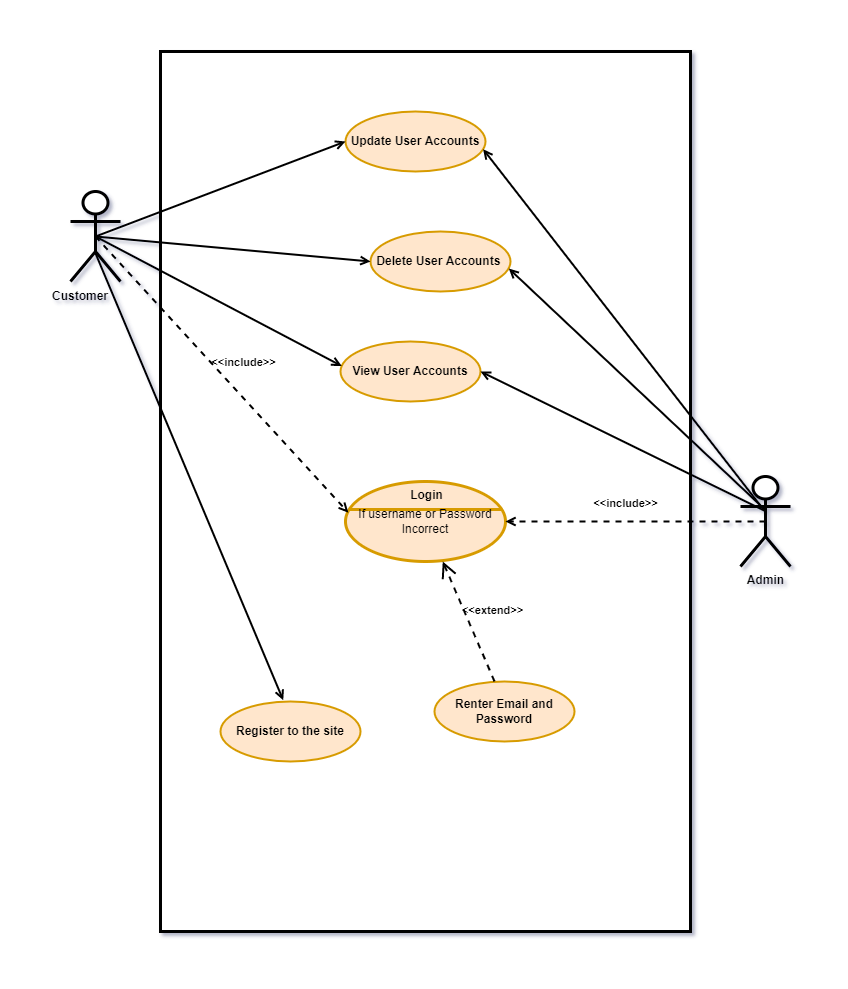

The diagram above was exported from draw.io. Its source (the exported page's mxGraphModel, read from the mxfile embedded in the PNG):
<mxGraphModel dx="1384" dy="761" grid="1" gridSize="10" guides="1" tooltips="1" connect="1" arrows="1" fold="1" page="1" pageScale="1" pageWidth="827" pageHeight="1169" math="0" shadow="0">
  <root>
    <mxCell id="0" />
    <mxCell id="1" parent="0" />
    <mxCell id="fJYxpCp97n1mpSTOaVS8-8" value="" style="rounded=0;whiteSpace=wrap;html=1;strokeWidth=3;" vertex="1" parent="1">
      <mxGeometry x="140" y="70" width="530" height="880" as="geometry" />
    </mxCell>
    <mxCell id="fJYxpCp97n1mpSTOaVS8-1" value="&lt;b&gt;Admin&lt;/b&gt;" style="shape=umlActor;verticalLabelPosition=bottom;verticalAlign=top;html=1;outlineConnect=0;strokeWidth=3;" vertex="1" parent="1">
      <mxGeometry x="720" y="495" width="50" height="90" as="geometry" />
    </mxCell>
    <mxCell id="fJYxpCp97n1mpSTOaVS8-3" value="&lt;b&gt;Delete&amp;nbsp;&lt;/b&gt;&lt;b&gt;User Accounts&lt;/b&gt;&lt;b&gt;&amp;nbsp;&lt;/b&gt;" style="ellipse;whiteSpace=wrap;html=1;strokeWidth=2;fillColor=#ffe6cc;strokeColor=#d79b00;" vertex="1" parent="1">
      <mxGeometry x="350" y="250" width="140" height="60" as="geometry" />
    </mxCell>
    <mxCell id="fJYxpCp97n1mpSTOaVS8-4" value="&lt;b&gt;View&amp;nbsp;&lt;/b&gt;&lt;b&gt;User Accounts&lt;/b&gt;" style="ellipse;whiteSpace=wrap;html=1;strokeWidth=2;fillColor=#ffe6cc;strokeColor=#d79b00;" vertex="1" parent="1">
      <mxGeometry x="320" y="360" width="140" height="60" as="geometry" />
    </mxCell>
    <mxCell id="fJYxpCp97n1mpSTOaVS8-5" value="&lt;b&gt;Update User Accounts&lt;/b&gt;" style="ellipse;whiteSpace=wrap;html=1;strokeWidth=2;fillColor=#ffe6cc;strokeColor=#d79b00;" vertex="1" parent="1">
      <mxGeometry x="325" y="130" width="140" height="60" as="geometry" />
    </mxCell>
    <mxCell id="fJYxpCp97n1mpSTOaVS8-6" value="" style="shape=umlActor;verticalLabelPosition=bottom;verticalAlign=top;html=1;outlineConnect=0;strokeWidth=3;" vertex="1" parent="1">
      <mxGeometry x="50" y="210" width="50" height="90" as="geometry" />
    </mxCell>
    <mxCell id="fJYxpCp97n1mpSTOaVS8-7" value="&lt;b&gt;Renter Email and Password&lt;/b&gt;" style="ellipse;whiteSpace=wrap;html=1;strokeWidth=2;fillColor=#ffe6cc;strokeColor=#d79b00;" vertex="1" parent="1">
      <mxGeometry x="414" y="700" width="140" height="60" as="geometry" />
    </mxCell>
    <mxCell id="fJYxpCp97n1mpSTOaVS8-9" value="&lt;b&gt;Register to the site&lt;/b&gt;" style="ellipse;whiteSpace=wrap;html=1;strokeWidth=2;fillColor=#ffe6cc;strokeColor=#d79b00;" vertex="1" parent="1">
      <mxGeometry x="200" y="720" width="140" height="60" as="geometry" />
    </mxCell>
    <mxCell id="fJYxpCp97n1mpSTOaVS8-10" value="If username or Password Incorrect" style="html=1;shape=mxgraph.sysml.useCaseExtPt;whiteSpace=wrap;align=center;strokeWidth=3;fillColor=#ffe6cc;strokeColor=#d79b00;" vertex="1" parent="1">
      <mxGeometry x="325" y="500" width="160" height="80" as="geometry" />
    </mxCell>
    <mxCell id="fJYxpCp97n1mpSTOaVS8-11" value="Login" style="resizable=0;html=1;verticalAlign=middle;align=center;labelBackgroundColor=none;fontStyle=1;strokeWidth=3;" connectable="0" vertex="1" parent="fJYxpCp97n1mpSTOaVS8-10">
      <mxGeometry x="80" y="17" as="geometry">
        <mxPoint y="-4" as="offset" />
      </mxGeometry>
    </mxCell>
    <mxCell id="fJYxpCp97n1mpSTOaVS8-12" value="&lt;b&gt;&amp;lt;&amp;lt;extend&amp;gt;&amp;gt;&lt;/b&gt;" style="edgeStyle=none;html=1;startArrow=open;endArrow=none;startSize=12;verticalAlign=bottom;dashed=1;labelBackgroundColor=none;rounded=0;entryX=0.429;entryY=0;entryDx=0;entryDy=0;entryPerimeter=0;strokeWidth=2;" edge="1" parent="1" source="fJYxpCp97n1mpSTOaVS8-10" target="fJYxpCp97n1mpSTOaVS8-7">
      <mxGeometry x="0.1242" y="23" width="160" relative="1" as="geometry">
        <mxPoint x="160" y="540" as="sourcePoint" />
        <mxPoint x="320" y="540" as="targetPoint" />
        <mxPoint as="offset" />
      </mxGeometry>
    </mxCell>
    <mxCell id="fJYxpCp97n1mpSTOaVS8-17" value="&lt;b&gt;&amp;lt;&amp;lt;include&amp;gt;&amp;gt;&lt;/b&gt;" style="edgeStyle=none;html=1;endArrow=open;verticalAlign=bottom;dashed=1;labelBackgroundColor=none;rounded=0;exitX=0.5;exitY=0.5;exitDx=0;exitDy=0;exitPerimeter=0;entryX=0.018;entryY=0.39;entryDx=0;entryDy=0;entryPerimeter=0;strokeWidth=2;" edge="1" parent="1" source="fJYxpCp97n1mpSTOaVS8-6" target="fJYxpCp97n1mpSTOaVS8-10">
      <mxGeometry x="0.0679" y="18" width="160" relative="1" as="geometry">
        <mxPoint x="270" y="350" as="sourcePoint" />
        <mxPoint x="430" y="350" as="targetPoint" />
        <mxPoint as="offset" />
      </mxGeometry>
    </mxCell>
    <mxCell id="fJYxpCp97n1mpSTOaVS8-18" value="&lt;b&gt;&amp;lt;&amp;lt;include&amp;gt;&amp;gt;&lt;/b&gt;" style="edgeStyle=none;html=1;endArrow=open;verticalAlign=bottom;dashed=1;labelBackgroundColor=none;rounded=0;exitX=0.5;exitY=0.5;exitDx=0;exitDy=0;exitPerimeter=0;entryX=1;entryY=0.5;entryDx=0;entryDy=0;entryPerimeter=0;strokeWidth=2;" edge="1" parent="1" source="fJYxpCp97n1mpSTOaVS8-1" target="fJYxpCp97n1mpSTOaVS8-10">
      <mxGeometry x="0.0775" y="-8" width="160" relative="1" as="geometry">
        <mxPoint x="83.45000000000005" y="281.91999999999996" as="sourcePoint" />
        <mxPoint x="292.8799999999999" y="561.2" as="targetPoint" />
        <mxPoint y="-1" as="offset" />
      </mxGeometry>
    </mxCell>
    <mxCell id="fJYxpCp97n1mpSTOaVS8-24" value="" style="endArrow=open;html=1;rounded=0;align=center;verticalAlign=top;endFill=0;labelBackgroundColor=none;endSize=6;strokeWidth=2;exitX=0.5;exitY=0.5;exitDx=0;exitDy=0;exitPerimeter=0;entryX=0;entryY=0.5;entryDx=0;entryDy=0;" edge="1" parent="1" source="fJYxpCp97n1mpSTOaVS8-6" target="fJYxpCp97n1mpSTOaVS8-5">
      <mxGeometry relative="1" as="geometry">
        <mxPoint x="305.53999999999996" y="147.31999999999994" as="targetPoint" />
        <mxPoint x="85" y="265" as="sourcePoint" />
      </mxGeometry>
    </mxCell>
    <mxCell id="fJYxpCp97n1mpSTOaVS8-25" value="" style="endArrow=open;html=1;rounded=0;align=center;verticalAlign=top;endFill=0;labelBackgroundColor=none;endSize=6;strokeWidth=2;exitX=0.5;exitY=0.5;exitDx=0;exitDy=0;exitPerimeter=0;entryX=0;entryY=0.5;entryDx=0;entryDy=0;" edge="1" parent="1" source="fJYxpCp97n1mpSTOaVS8-6" target="fJYxpCp97n1mpSTOaVS8-3">
      <mxGeometry relative="1" as="geometry">
        <mxPoint x="329.9999999999998" y="240" as="targetPoint" />
        <mxPoint x="85" y="265" as="sourcePoint" />
      </mxGeometry>
    </mxCell>
    <mxCell id="fJYxpCp97n1mpSTOaVS8-26" value="" style="endArrow=open;html=1;rounded=0;align=center;verticalAlign=top;endFill=0;labelBackgroundColor=none;endSize=6;strokeWidth=2;exitX=0.5;exitY=0.5;exitDx=0;exitDy=0;exitPerimeter=0;entryX=0.009;entryY=0.409;entryDx=0;entryDy=0;entryPerimeter=0;" edge="1" parent="1" source="fJYxpCp97n1mpSTOaVS8-6" target="fJYxpCp97n1mpSTOaVS8-4">
      <mxGeometry relative="1" as="geometry">
        <mxPoint x="340.0000000000018" y="340" as="targetPoint" />
        <mxPoint x="85" y="265" as="sourcePoint" />
      </mxGeometry>
    </mxCell>
    <mxCell id="fJYxpCp97n1mpSTOaVS8-27" value="" style="endArrow=open;html=1;rounded=0;align=center;verticalAlign=top;endFill=0;labelBackgroundColor=none;endSize=6;strokeWidth=2;entryX=0.448;entryY=-0.022;entryDx=0;entryDy=0;entryPerimeter=0;exitX=0.487;exitY=0.67;exitDx=0;exitDy=0;exitPerimeter=0;" edge="1" parent="1" source="fJYxpCp97n1mpSTOaVS8-6" target="fJYxpCp97n1mpSTOaVS8-9">
      <mxGeometry relative="1" as="geometry">
        <mxPoint x="285.26" y="444.5400000000001" as="targetPoint" />
        <mxPoint x="110" y="340" as="sourcePoint" />
      </mxGeometry>
    </mxCell>
    <mxCell id="fJYxpCp97n1mpSTOaVS8-28" value="&lt;b&gt;Customer&lt;/b&gt;" style="text;html=1;strokeColor=none;fillColor=none;align=center;verticalAlign=middle;whiteSpace=wrap;rounded=0;" vertex="1" parent="1">
      <mxGeometry x="30" y="300" width="60" height="30" as="geometry" />
    </mxCell>
    <mxCell id="fJYxpCp97n1mpSTOaVS8-29" value="" style="endArrow=open;html=1;rounded=0;align=center;verticalAlign=top;endFill=0;labelBackgroundColor=none;endSize=6;strokeWidth=2;entryX=0.983;entryY=0.628;entryDx=0;entryDy=0;exitX=0.46;exitY=0.367;exitDx=0;exitDy=0;exitPerimeter=0;entryPerimeter=0;" edge="1" parent="1" source="fJYxpCp97n1mpSTOaVS8-1" target="fJYxpCp97n1mpSTOaVS8-5">
      <mxGeometry relative="1" as="geometry">
        <mxPoint x="304" y="180" as="targetPoint" />
        <mxPoint x="85" y="265" as="sourcePoint" />
      </mxGeometry>
    </mxCell>
    <mxCell id="fJYxpCp97n1mpSTOaVS8-30" value="" style="endArrow=open;html=1;rounded=0;align=center;verticalAlign=top;endFill=0;labelBackgroundColor=none;endSize=6;strokeWidth=2;entryX=0.988;entryY=0.617;entryDx=0;entryDy=0;exitX=0.487;exitY=0.367;exitDx=0;exitDy=0;exitPerimeter=0;entryPerimeter=0;" edge="1" parent="1" source="fJYxpCp97n1mpSTOaVS8-1" target="fJYxpCp97n1mpSTOaVS8-3">
      <mxGeometry relative="1" as="geometry">
        <mxPoint x="441.6200000000001" y="187.67999999999995" as="targetPoint" />
        <mxPoint x="753" y="513.0300000000001" as="sourcePoint" />
      </mxGeometry>
    </mxCell>
    <mxCell id="fJYxpCp97n1mpSTOaVS8-31" value="" style="endArrow=open;html=1;rounded=0;align=center;verticalAlign=top;endFill=0;labelBackgroundColor=none;endSize=6;strokeWidth=2;entryX=1;entryY=0.5;entryDx=0;entryDy=0;exitX=0.513;exitY=0.389;exitDx=0;exitDy=0;exitPerimeter=0;" edge="1" parent="1" source="fJYxpCp97n1mpSTOaVS8-1" target="fJYxpCp97n1mpSTOaVS8-4">
      <mxGeometry relative="1" as="geometry">
        <mxPoint x="462.31999999999994" y="287.02" as="targetPoint" />
        <mxPoint x="740" y="500" as="sourcePoint" />
      </mxGeometry>
    </mxCell>
  </root>
</mxGraphModel>